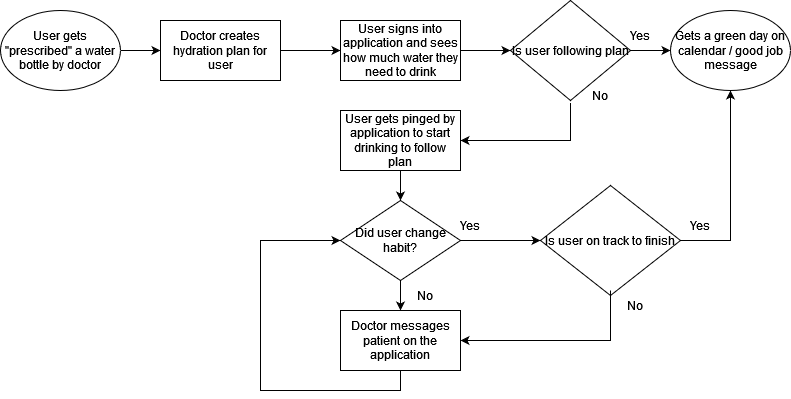

The diagram above was exported from draw.io. Its source (the exported page's mxGraphModel, read from the mxfile embedded in the PNG):
<mxGraphModel dx="1038" dy="522" grid="1" gridSize="10" guides="1" tooltips="1" connect="1" arrows="1" fold="1" page="1" pageScale="1" pageWidth="850" pageHeight="1100" math="0" shadow="0">
  <root>
    <mxCell id="0" />
    <mxCell id="1" parent="0" />
    <mxCell id="PlDqbhb0imlP0f5gTUo9-3" value="" style="edgeStyle=orthogonalEdgeStyle;rounded=0;orthogonalLoop=1;jettySize=auto;html=1;" edge="1" parent="1" source="PlDqbhb0imlP0f5gTUo9-1" target="PlDqbhb0imlP0f5gTUo9-2">
      <mxGeometry relative="1" as="geometry" />
    </mxCell>
    <mxCell id="PlDqbhb0imlP0f5gTUo9-1" value="&lt;div&gt;User gets &quot;prescribed&quot; a water bottle by doctor&lt;/div&gt;" style="ellipse;whiteSpace=wrap;html=1;" vertex="1" parent="1">
      <mxGeometry x="10" y="20" width="120" height="80" as="geometry" />
    </mxCell>
    <mxCell id="PlDqbhb0imlP0f5gTUo9-5" value="" style="edgeStyle=orthogonalEdgeStyle;rounded=0;orthogonalLoop=1;jettySize=auto;html=1;" edge="1" parent="1" source="PlDqbhb0imlP0f5gTUo9-2" target="PlDqbhb0imlP0f5gTUo9-4">
      <mxGeometry relative="1" as="geometry" />
    </mxCell>
    <mxCell id="PlDqbhb0imlP0f5gTUo9-2" value="Doctor creates hydration plan for user" style="whiteSpace=wrap;html=1;" vertex="1" parent="1">
      <mxGeometry x="170" y="30" width="120" height="60" as="geometry" />
    </mxCell>
    <mxCell id="PlDqbhb0imlP0f5gTUo9-11" value="" style="edgeStyle=orthogonalEdgeStyle;rounded=0;orthogonalLoop=1;jettySize=auto;html=1;" edge="1" parent="1" source="PlDqbhb0imlP0f5gTUo9-4" target="PlDqbhb0imlP0f5gTUo9-10">
      <mxGeometry relative="1" as="geometry" />
    </mxCell>
    <mxCell id="PlDqbhb0imlP0f5gTUo9-4" value="User signs into application and sees how much water they need to drink" style="whiteSpace=wrap;html=1;" vertex="1" parent="1">
      <mxGeometry x="350" y="30" width="120" height="60" as="geometry" />
    </mxCell>
    <mxCell id="PlDqbhb0imlP0f5gTUo9-13" value="" style="edgeStyle=orthogonalEdgeStyle;rounded=0;orthogonalLoop=1;jettySize=auto;html=1;" edge="1" parent="1" source="PlDqbhb0imlP0f5gTUo9-10">
      <mxGeometry relative="1" as="geometry">
        <mxPoint x="680" y="60" as="targetPoint" />
      </mxGeometry>
    </mxCell>
    <mxCell id="PlDqbhb0imlP0f5gTUo9-16" value="" style="edgeStyle=orthogonalEdgeStyle;rounded=0;orthogonalLoop=1;jettySize=auto;html=1;entryX=1;entryY=0.5;entryDx=0;entryDy=0;startArrow=none;exitX=0;exitY=0.75;exitDx=0;exitDy=0;" edge="1" parent="1" source="PlDqbhb0imlP0f5gTUo9-25" target="PlDqbhb0imlP0f5gTUo9-15">
      <mxGeometry relative="1" as="geometry">
        <Array as="points">
          <mxPoint x="580" y="150" />
        </Array>
      </mxGeometry>
    </mxCell>
    <mxCell id="PlDqbhb0imlP0f5gTUo9-10" value="Is user following plan" style="rhombus;whiteSpace=wrap;html=1;" vertex="1" parent="1">
      <mxGeometry x="520" y="10" width="120" height="100" as="geometry" />
    </mxCell>
    <mxCell id="PlDqbhb0imlP0f5gTUo9-14" value="&lt;div&gt;Yes&lt;/div&gt;" style="text;html=1;strokeColor=none;fillColor=none;align=center;verticalAlign=middle;whiteSpace=wrap;rounded=0;" vertex="1" parent="1">
      <mxGeometry x="620" y="30" width="60" height="30" as="geometry" />
    </mxCell>
    <mxCell id="PlDqbhb0imlP0f5gTUo9-18" value="" style="edgeStyle=orthogonalEdgeStyle;rounded=0;orthogonalLoop=1;jettySize=auto;html=1;" edge="1" parent="1" source="PlDqbhb0imlP0f5gTUo9-15" target="PlDqbhb0imlP0f5gTUo9-17">
      <mxGeometry relative="1" as="geometry" />
    </mxCell>
    <mxCell id="PlDqbhb0imlP0f5gTUo9-15" value="User gets pinged by application to start drinking to follow plan" style="whiteSpace=wrap;html=1;" vertex="1" parent="1">
      <mxGeometry x="350" y="120" width="120" height="60" as="geometry" />
    </mxCell>
    <mxCell id="PlDqbhb0imlP0f5gTUo9-20" value="" style="edgeStyle=orthogonalEdgeStyle;rounded=0;orthogonalLoop=1;jettySize=auto;html=1;startArrow=none;exitX=0.25;exitY=1;exitDx=0;exitDy=0;" edge="1" parent="1" source="PlDqbhb0imlP0f5gTUo9-28">
      <mxGeometry relative="1" as="geometry">
        <mxPoint x="550" y="250" as="targetPoint" />
        <Array as="points">
          <mxPoint x="500" y="250" />
          <mxPoint x="500" y="250" />
        </Array>
      </mxGeometry>
    </mxCell>
    <mxCell id="PlDqbhb0imlP0f5gTUo9-31" value="" style="edgeStyle=orthogonalEdgeStyle;rounded=0;orthogonalLoop=1;jettySize=auto;html=1;" edge="1" parent="1" source="PlDqbhb0imlP0f5gTUo9-17" target="PlDqbhb0imlP0f5gTUo9-30">
      <mxGeometry relative="1" as="geometry" />
    </mxCell>
    <mxCell id="PlDqbhb0imlP0f5gTUo9-17" value="Did user change habit? " style="rhombus;whiteSpace=wrap;html=1;" vertex="1" parent="1">
      <mxGeometry x="350" y="210" width="120" height="80" as="geometry" />
    </mxCell>
    <mxCell id="PlDqbhb0imlP0f5gTUo9-21" value="Is user on track to finish" style="rhombus;whiteSpace=wrap;html=1;" vertex="1" parent="1">
      <mxGeometry x="550" y="195" width="140" height="110" as="geometry" />
    </mxCell>
    <mxCell id="PlDqbhb0imlP0f5gTUo9-22" value="" style="endArrow=classic;html=1;rounded=0;entryX=0.5;entryY=1;entryDx=0;entryDy=0;" edge="1" parent="1" source="PlDqbhb0imlP0f5gTUo9-21" target="PlDqbhb0imlP0f5gTUo9-34">
      <mxGeometry width="50" height="50" relative="1" as="geometry">
        <mxPoint x="690" y="300" as="sourcePoint" />
        <mxPoint x="740" y="90" as="targetPoint" />
        <Array as="points">
          <mxPoint x="740" y="250" />
        </Array>
      </mxGeometry>
    </mxCell>
    <mxCell id="PlDqbhb0imlP0f5gTUo9-23" value="&lt;div&gt;Yes&lt;/div&gt;" style="text;html=1;strokeColor=none;fillColor=none;align=center;verticalAlign=middle;whiteSpace=wrap;rounded=0;" vertex="1" parent="1">
      <mxGeometry x="680" y="220" width="60" height="30" as="geometry" />
    </mxCell>
    <mxCell id="PlDqbhb0imlP0f5gTUo9-24" value="" style="endArrow=classic;html=1;rounded=0;entryX=1;entryY=0.5;entryDx=0;entryDy=0;" edge="1" parent="1" target="PlDqbhb0imlP0f5gTUo9-30">
      <mxGeometry width="50" height="50" relative="1" as="geometry">
        <mxPoint x="620" y="300" as="sourcePoint" />
        <mxPoint x="450" y="240" as="targetPoint" />
        <Array as="points">
          <mxPoint x="620" y="350" />
        </Array>
      </mxGeometry>
    </mxCell>
    <mxCell id="PlDqbhb0imlP0f5gTUo9-26" value="No" style="text;html=1;strokeColor=none;fillColor=none;align=center;verticalAlign=middle;whiteSpace=wrap;rounded=0;" vertex="1" parent="1">
      <mxGeometry x="620" y="300" width="50" height="30" as="geometry" />
    </mxCell>
    <mxCell id="PlDqbhb0imlP0f5gTUo9-25" value="No" style="text;html=1;strokeColor=none;fillColor=none;align=center;verticalAlign=middle;whiteSpace=wrap;rounded=0;" vertex="1" parent="1">
      <mxGeometry x="580" y="90" width="60" height="30" as="geometry" />
    </mxCell>
    <mxCell id="PlDqbhb0imlP0f5gTUo9-28" value="&lt;div&gt;Yes&lt;/div&gt;" style="text;html=1;strokeColor=none;fillColor=none;align=center;verticalAlign=middle;whiteSpace=wrap;rounded=0;" vertex="1" parent="1">
      <mxGeometry x="450" y="220" width="60" height="30" as="geometry" />
    </mxCell>
    <mxCell id="PlDqbhb0imlP0f5gTUo9-30" value="Doctor messages patient on the application" style="whiteSpace=wrap;html=1;" vertex="1" parent="1">
      <mxGeometry x="350" y="320" width="120" height="60" as="geometry" />
    </mxCell>
    <mxCell id="PlDqbhb0imlP0f5gTUo9-32" value="No" style="text;html=1;strokeColor=none;fillColor=none;align=center;verticalAlign=middle;whiteSpace=wrap;rounded=0;" vertex="1" parent="1">
      <mxGeometry x="410" y="290" width="50" height="30" as="geometry" />
    </mxCell>
    <mxCell id="PlDqbhb0imlP0f5gTUo9-33" value="" style="endArrow=classic;html=1;rounded=0;exitX=0.5;exitY=1;exitDx=0;exitDy=0;entryX=0;entryY=0.5;entryDx=0;entryDy=0;" edge="1" parent="1" source="PlDqbhb0imlP0f5gTUo9-30" target="PlDqbhb0imlP0f5gTUo9-17">
      <mxGeometry width="50" height="50" relative="1" as="geometry">
        <mxPoint x="400" y="290" as="sourcePoint" />
        <mxPoint x="450" y="240" as="targetPoint" />
        <Array as="points">
          <mxPoint x="410" y="400" />
          <mxPoint x="340" y="400" />
          <mxPoint x="270" y="400" />
          <mxPoint x="270" y="290" />
          <mxPoint x="270" y="250" />
        </Array>
      </mxGeometry>
    </mxCell>
    <mxCell id="PlDqbhb0imlP0f5gTUo9-34" value="Gets a green day on calendar / good job message " style="ellipse;whiteSpace=wrap;html=1;" vertex="1" parent="1">
      <mxGeometry x="680" y="20" width="120" height="80" as="geometry" />
    </mxCell>
  </root>
</mxGraphModel>